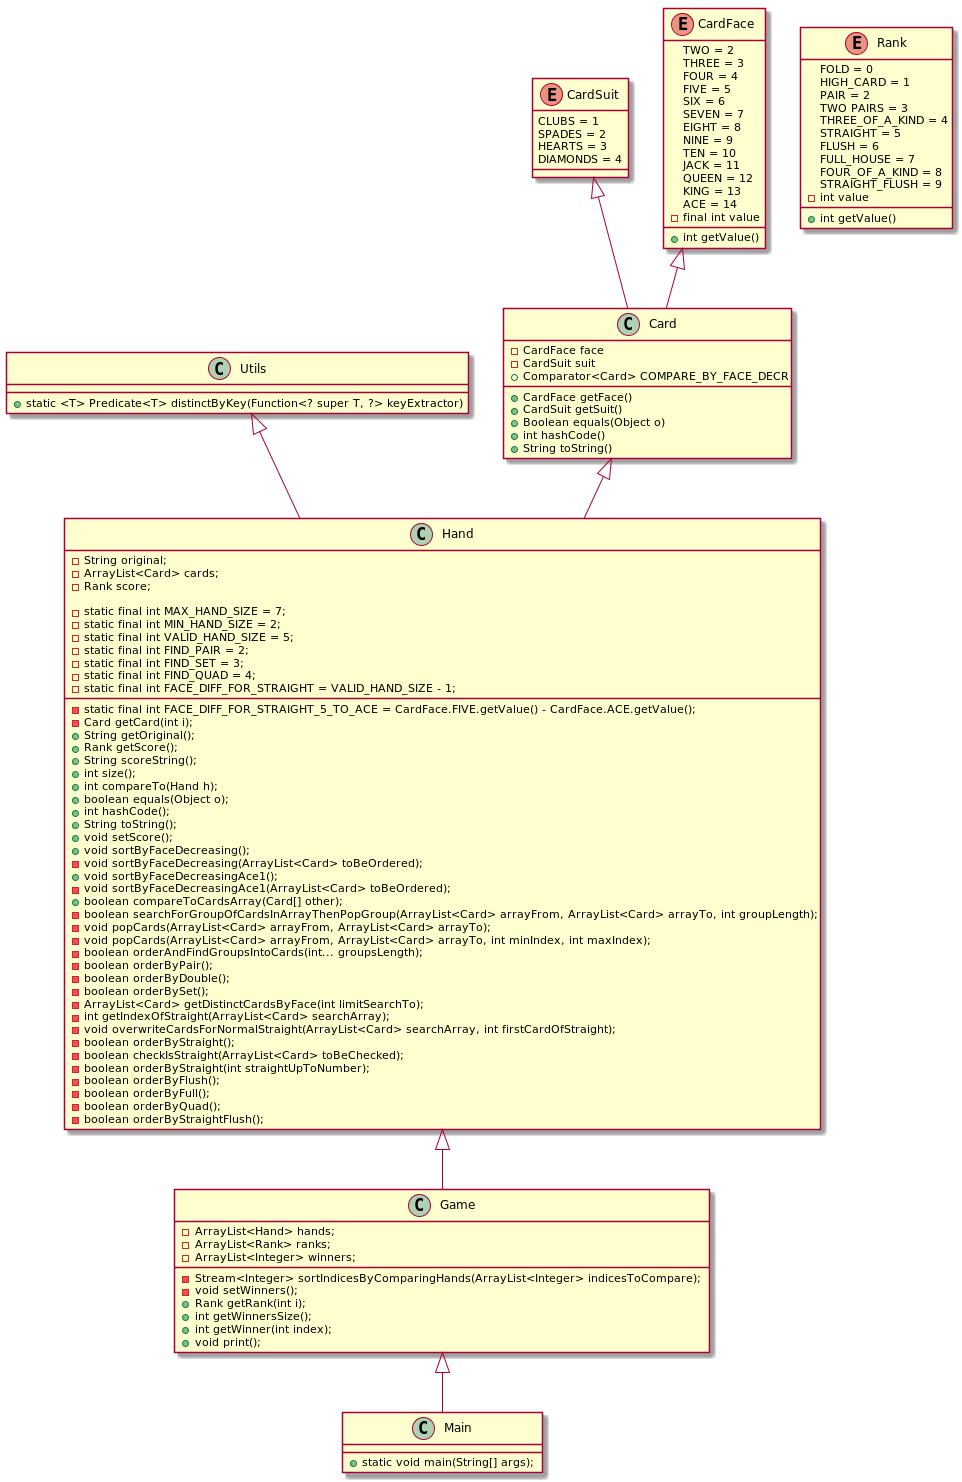

The diagram above was rendered by PlantUML. Its source (embedded in the PNG):
@startuml

class Card {
- CardFace face
- CardSuit suit
+ CardFace getFace()
+ CardSuit getSuit()
+ Boolean equals(Object o)
+ int hashCode()
+ String toString()
+ Comparator<Card> COMPARE_BY_FACE_DECR
}

class Hand {
- String original;
- ArrayList<Card> cards;
- Rank score;

- static final int MAX_HAND_SIZE = 7;
- static final int MIN_HAND_SIZE = 2;
- static final int VALID_HAND_SIZE = 5;
- static final int FIND_PAIR = 2;
- static final int FIND_SET = 3;
- static final int FIND_QUAD = 4;
- static final int FACE_DIFF_FOR_STRAIGHT_5_TO_ACE = CardFace.FIVE.getValue() - CardFace.ACE.getValue();
- static final int FACE_DIFF_FOR_STRAIGHT = VALID_HAND_SIZE - 1;

- Card getCard(int i);
+ String getOriginal();
+ Rank getScore();
+ String scoreString();
+ int size();
+ int compareTo(Hand h);
+ boolean equals(Object o);
+ int hashCode();
+ String toString();
+ void setScore();
+ void sortByFaceDecreasing();
- void sortByFaceDecreasing(ArrayList<Card> toBeOrdered);
+ void sortByFaceDecreasingAce1();
- void sortByFaceDecreasingAce1(ArrayList<Card> toBeOrdered);
+ boolean compareToCardsArray(Card[] other);
- boolean searchForGroupOfCardsInArrayThenPopGroup(ArrayList<Card> arrayFrom, ArrayList<Card> arrayTo, int groupLength);
- void popCards(ArrayList<Card> arrayFrom, ArrayList<Card> arrayTo);
- void popCards(ArrayList<Card> arrayFrom, ArrayList<Card> arrayTo, int minIndex, int maxIndex);
- boolean orderAndFindGroupsIntoCards(int... groupsLength);
- boolean orderByPair();
- boolean orderByDouble();
- boolean orderBySet();
- ArrayList<Card> getDistinctCardsByFace(int limitSearchTo);
- int getIndexOfStraight(ArrayList<Card> searchArray);
- void overwriteCardsForNormalStraight(ArrayList<Card> searchArray, int firstCardOfStraight);
- boolean orderByStraight();
- boolean checkIsStraight(ArrayList<Card> toBeChecked);
- boolean orderByStraight(int straightUpToNumber);
- boolean orderByFlush();
- boolean orderByFull();
- boolean orderByQuad();
- boolean orderByStraightFlush();

}

class Game {
- ArrayList<Hand> hands;
- ArrayList<Rank> ranks;
- ArrayList<Integer> winners;

- Stream<Integer> sortIndicesByComparingHands(ArrayList<Integer> indicesToCompare);
- void setWinners();
+ Rank getRank(int i);
+ int getWinnersSize();
+ int getWinner(int index);
+ void print();
}

class Main{
+ static void main(String[] args);
}

class Utils{
+ static <T> Predicate<T> distinctByKey(Function<? super T, ?> keyExtractor)
}

CardSuit <|-- Card
CardFace <|-- Card
Card <|-- Hand
Hand <|-- Game
Game <|-- Main
Utils <|-- Hand



enum CardSuit {
CLUBS = 1
SPADES = 2
HEARTS = 3
DIAMONDS = 4
}

enum CardFace {
TWO = 2
THREE = 3
FOUR = 4
FIVE = 5
SIX = 6
SEVEN = 7
EIGHT = 8
NINE = 9
TEN = 10
JACK = 11
QUEEN = 12
KING = 13
ACE = 14
- final int value
+ int getValue()
}

enum Rank {
FOLD = 0
HIGH_CARD = 1
PAIR = 2
TWO PAIRS = 3
THREE_OF_A_KIND = 4
STRAIGHT = 5
FLUSH = 6
FULL_HOUSE = 7
FOUR_OF_A_KIND = 8
STRAIGHT_FLUSH = 9
- int value
+ int getValue()
}

@enduml